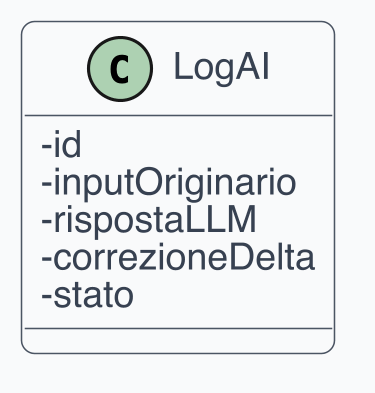

The diagram above was rendered by PlantUML. Its source (embedded in the PNG):
@startuml
skinparam dpi 300
skinparam shadowing false
skinparam backgroundColor White
skinparam defaultFontName Helvetica
skinparam defaultFontSize 12
skinparam ArrowColor #4B5563
skinparam ArrowThickness 1
skinparam roundcorner 8
skinparam class {
  BackgroundColor #F9FAFB
  BorderColor #4B5563
  FontColor #111827
  AttributeFontColor #374151
  StereotypeFontColor #6B7280
}
skinparam classAttributeIconSize 0

class "LogAI" as C1 {
  - id
  - inputOriginario
  - rispostaLLM
  - correzioneDelta
  - stato
}
@enduml